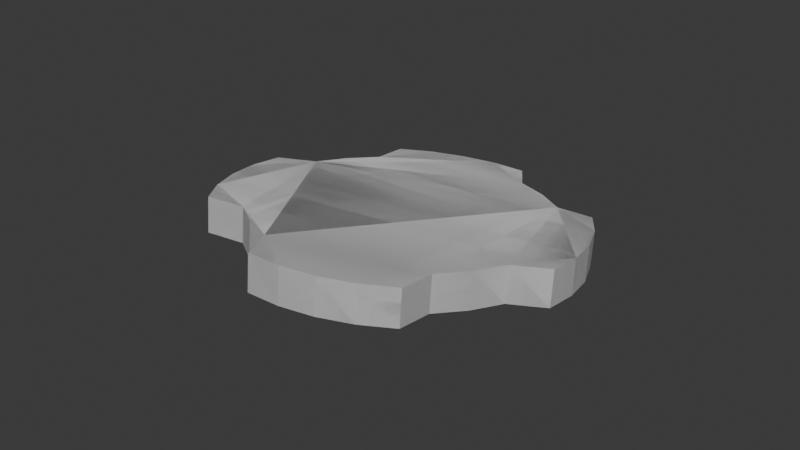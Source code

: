 # Source: ChaosRune.blend  (saved by Blender 4.0.36; exported with 4.5.12 LTS)
import bpy
from mathutils import Matrix  # noqa: F401  (used for matrix-valued properties, if any)

bpy.ops.wm.read_factory_settings(use_empty=True)
scene = bpy.context.scene
scene.name = 'Scene'

# ---- collections
col_outline = bpy.data.collections.new('Outline'); scene.collection.children.link(col_outline)
col_rune = bpy.data.collections.new('Rune'); scene.collection.children.link(col_rune)
col_markings = bpy.data.collections.new('Markings'); scene.collection.children.link(col_markings)

# ---- world
world_world = bpy.data.worlds.new('World'); scene.world = world_world
world_world.use_nodes = True; world_world.node_tree.nodes.clear()
_N = world_world.node_tree.nodes; _L = world_world.node_tree.links
n0 = _N.new('ShaderNodeOutputWorld'); n0.name = 'World Output'; n0.location = (300, 300)
n1 = _N.new('ShaderNodeBackground'); n1.name = 'Background'; n1.location = (10, 300)
n1.inputs[0].default_value = (0.05088, 0.05088, 0.05088, 1.0)
_L.new(n1.outputs[0], n0.inputs[0])
n0.is_active_output = True
world_world.color = (0.05088, 0.05088, 0.05088)
world_world.use_sun_shadow = False
world_world.sun_shadow_jitter_overblur = 0.0

# ---- meshes
me_cylinder = bpy.data.meshes.new('Cylinder')
me_cylinder.from_pydata([(0.0, 1.0, -1.0), (0.0, 1.0, 1.0), (0.1951, 0.9808, -1.0), (0.1951, 0.9808, 1.0), (0.3827, 0.9239, -1.0), (0.3827, 0.9239, 1.0), (0.4303, 0.7102, -1.0), (0.4303, 0.7102, 1.0), (0.5818, 0.5859, -1.0), (0.5818, 0.5859, 1.0), (0.7062, 0.4343, -1.0), (0.7062, 0.4343, 1.0), (0.9239, 0.3827, -1.0), (0.9239, 0.3827, 1.0), (0.9808, 0.1951, -1.0), (0.9808, 0.1951, 1.0), (1.0, 0.0, -1.0), (1.0, 0.0, 1.0), (0.9808, -0.1951, -1.0), (0.9808, -0.1951, 1.0), (0.9239, -0.3827, -1.0), (0.9239, -0.3827, 1.0), (0.6996, -0.4166, -1.0), (0.6996, -0.4166, 1.0), (0.5752, -0.5682, -1.0), (0.5752, -0.5682, 1.0), (0.4237, -0.6925, -1.0), (0.4237, -0.6925, 1.0), (0.3827, -0.9239, -1.0), (0.3827, -0.9239, 1.0), (0.1951, -0.9808, -1.0), (0.1951, -0.9808, 1.0), (0.0, -1.0, -1.0), (0.0, -1.0, 1.0), (-0.1951, -0.9808, -1.0), (-0.1951, -0.9808, 1.0), (-0.3827, -0.9239, -1.0), (-0.3827, -0.9239, 1.0), (-0.4452, -0.7178, -1.0), (-0.4452, -0.7178, 1.0), (-0.5967, -0.5934, -1.0), (-0.5967, -0.5934, 1.0), (-0.7211, -0.4419, -1.0), (-0.7211, -0.4419, 1.0), (-0.9239, -0.3827, -1.0), (-0.9239, -0.3827, 1.0), (-0.9808, -0.1951, -1.0), (-0.9808, -0.1951, 1.0), (-1.0, 0.0, -1.0), (-1.0, 0.0, 1.0), (-0.9808, 0.1951, -1.0), (-0.9808, 0.1951, 1.0), (-0.9239, 0.3827, -1.0), (-0.9239, 0.3827, 1.0), (-0.7213, 0.4361, -1.0), (-0.7213, 0.4361, 1.0), (-0.5969, 0.5876, -1.0), (-0.5969, 0.5876, 1.0), (-0.4454, 0.712, -1.0), (-0.4454, 0.712, 1.0), (-0.3827, 0.9239, -1.0), (-0.3827, 0.9239, 1.0), (-0.1951, 0.9808, -1.0), (-0.1951, 0.9808, 1.0)], [], [(0, 1, 3, 2), (2, 3, 5, 4), (4, 5, 7, 6), (6, 7, 9, 8), (8, 9, 11, 10), (10, 11, 13, 12), (12, 13, 15, 14), (14, 15, 17, 16), (16, 17, 19, 18), (18, 19, 21, 20), (20, 21, 23, 22), (22, 23, 25, 24), (24, 25, 27, 26), (26, 27, 29, 28), (28, 29, 31, 30), (30, 31, 33, 32), (32, 33, 35, 34), (34, 35, 37, 36), (36, 37, 39, 38), (38, 39, 41, 40), (40, 41, 43, 42), (42, 43, 45, 44), (44, 45, 47, 46), (46, 47, 49, 48), (48, 49, 51, 50), (50, 51, 53, 52), (52, 53, 55, 54), (54, 55, 57, 56), (56, 57, 59, 58), (58, 59, 61, 60), (3, 1, 63, 61, 59, 57, 55, 53, 51, 49, 47, 45, 43, 41, 39, 37, 35, 33, 31, 29, 27, 25, 23, 21, 19, 17, 15, 13, 11, 9, 7, 5), (60, 61, 63, 62), (62, 63, 1, 0), (0, 2, 4, 6, 8, 10, 12, 14, 16, 18, 20, 22, 24, 26, 28, 30, 32, 34, 36, 38, 40, 42, 44, 46, 48, 50, 52, 54, 56, 58, 60, 62)])
_uv = me_cylinder.uv_layers.new(name='UVMap')
_uv.uv.foreach_set('vector', [1.0, 0.5, 1.0, 1.0, 0.9688, 1.0, 0.9688, 0.5, 0.9688, 0.5, 0.9688, 1.0, 0.9375, 1.0, 0.9375, 0.5, 0.9375, 0.5, 0.9375, 1.0, 0.9062, 1.0, 0.9062, 0.5, 0.9062, 0.5, 0.9062, 1.0, 0.875, 1.0, 0.875, 0.5, 0.875, 0.5, 0.875, 1.0, 0.8438, 1.0, 0.8438, 0.5, 0.8438, 0.5, 0.8438, 1.0, 0.8125, 1.0, 0.8125, 0.5, 0.8125, 0.5, 0.8125, 1.0, 0.7812, 1.0, 0.7812, 0.5, 0.7812, 0.5, 0.7812, 1.0, 0.75, 1.0, 0.75, 0.5, 0.75, 0.5, 0.75, 1.0, 0.7188, 1.0, 0.7188, 0.5, 0.7188, 0.5, 0.7188, 1.0, 0.6875, 1.0, 0.6875, 0.5, 0.6875, 0.5, 0.6875, 1.0, 0.6562, 1.0, 0.6562, 0.5, 0.6562, 0.5, 0.6562, 1.0, 0.625, 1.0, 0.625, 0.5, 0.625, 0.5, 0.625, 1.0, 0.5938, 1.0, 0.5938, 0.5, 0.5938, 0.5, 0.5938, 1.0, 0.5625, 1.0, 0.5625, 0.5, 0.5625, 0.5, 0.5625, 1.0, 0.5312, 1.0, 0.5312, 0.5, 0.5312, 0.5, 0.5312, 1.0, 0.5, 1.0, 0.5, 0.5, 0.5, 0.5, 0.5, 1.0, 0.4688, 1.0, 0.4688, 0.5, 0.4688, 0.5, 0.4688, 1.0, 0.4375, 1.0, 0.4375, 0.5, 0.4375, 0.5, 0.4375, 1.0, 0.4062, 1.0, 0.4062, 0.5, 0.4062, 0.5, 0.4062, 1.0, 0.375, 1.0, 0.375, 0.5, 0.375, 0.5, 0.375, 1.0, 0.3438, 1.0, 0.3438, 0.5, 0.3438, 0.5, 0.3438, 1.0, 0.3125, 1.0, 0.3125, 0.5, 0.3125, 0.5, 0.3125, 1.0, 0.2812, 1.0, 0.2812, 0.5, 0.2812, 0.5, 0.2812, 1.0, 0.25, 1.0, 0.25, 0.5, 0.25, 0.5, 0.25, 1.0, 0.2188, 1.0, 0.2188, 0.5, 0.2188, 0.5, 0.2188, 1.0, 0.1875, 1.0, 0.1875, 0.5, 0.1875, 0.5, 0.1875, 1.0, 0.1562, 1.0, 0.1562, 0.5, 0.1562, 0.5, 0.1562, 1.0, 0.125, 1.0, 0.125, 0.5, 0.125, 0.5, 0.125, 1.0, 0.09375, 1.0, 0.09375, 0.5, 0.09375, 0.5, 0.09375, 1.0, 0.0625, 1.0, 0.0625, 0.5, 0.2968, 0.4854, 0.25, 0.49, 0.2032, 0.4854, 0.1582, 0.4717, 0.1167, 0.4496, 0.08029, 0.4197, 0.05045, 0.3833, 0.02827, 0.3418, 0.01461, 0.2968, 0.01, 0.25, 0.01461, 0.2032, 0.02827, 0.1582, 0.05045, 0.1167, 0.08029, 0.08029, 0.1167, 0.05045, 0.1582, 0.02827, 0.2032, 0.01461, 0.25, 0.01, 0.2968, 0.01461, 0.3418, 0.02827, 0.3833, 0.05045, 0.4197, 0.08029, 0.4496, 0.1167, 0.4717, 0.1582, 0.4854, 0.2032, 0.49, 0.25, 0.4854, 0.2968, 0.4717, 0.3418, 0.4496, 0.3833, 0.4197, 0.4197, 0.3833, 0.4496, 0.3418, 0.4717, 0.0625, 0.5, 0.0625, 1.0, 0.03125, 1.0, 0.03125, 0.5, 0.03125, 0.5, 0.03125, 1.0, 0.0, 1.0, 0.0, 0.5, 0.75, 0.49, 0.7968, 0.4854, 0.8418, 0.4717, 0.8833, 0.4496, 0.9197, 0.4197, 0.9496, 0.3833, 0.9717, 0.3418, 0.9854, 0.2968, 0.99, 0.25, 0.9854, 0.2032, 0.9717, 0.1582, 0.9496, 0.1167, 0.9197, 0.08029, 0.8833, 0.05045, 0.8418, 0.02827, 0.7968, 0.01461, 0.75, 0.01, 0.7032, 0.01461, 0.6582, 0.02827, 0.6167, 0.05045, 0.5803, 0.08029, 0.5504, 0.1167, 0.5283, 0.1582, 0.5146, 0.2032, 0.51, 0.25, 0.5146, 0.2968, 0.5283, 0.3418, 0.5504, 0.3833, 0.5803, 0.4197, 0.6167, 0.4496, 0.6582, 0.4717, 0.7032, 0.4854])
me_cylinder.update()
me_cube_001 = bpy.data.meshes.new('Cube.001')
me_cube_001.from_pydata([(0.4, 1.0, -0.8), (0.7609, 0.8391, -1.0), (0.4, 1.0, 0.8), (0.7609, 0.8391, 1.0), (-0.4, 1.0, -0.8), (-0.4, 1.0, 0.8), (-0.7609, 0.8391, 1.0), (-1.0, -0.4, -0.8), (-0.8381, -0.7619, -1.0), (-1.0, -0.4, 0.8), (-0.8387, -0.7613, 1.0), (-0.8408, 0.7592, -0.8), (-0.8366, 0.4806, -1.0), (-1.0, 0.4, -0.8), (-1.0, 0.4, 0.8), (-0.84, 0.76, 1.0), (-0.4781, 0.8391, -1.0), (-0.7609, 0.8391, -0.8), (-0.598, 0.9117, -0.9097), (-0.7609, -0.8391, -1.0), (-0.4, -1.0, -0.8), (-0.4, -1.0, 0.8), (-0.7609, -0.8391, 1.0), (0.4, -1.0, -0.8), (0.7609, -0.8391, -1.0), (0.4, -1.0, 0.8), (0.7609, -0.8391, 1.0), (0.8391, -0.7609, -1.0), (1.0, -0.4, -0.8), (1.0, -0.4, 0.8), (0.8391, -0.7609, 1.0), (1.0, 0.4, -0.8), (0.8391, 0.7609, -1.0), (0.8391, 0.7609, 1.0), (1.0, 0.4, 0.8)], [], [(12, 16, 1, 32, 27, 24, 19, 8), (33, 3, 6, 15, 10, 22, 26, 30), (6, 17, 11, 15), (7, 9, 14, 13), (31, 34, 29, 28), (4, 5, 2, 0), (1, 16, 18, 4, 0), (23, 25, 21, 20), (0, 2, 3, 1), (5, 4, 18, 17, 6), (6, 3, 2, 5), (11, 12, 13), (16, 17, 18), (9, 7, 8, 10), (13, 14, 15, 11), (12, 8, 7, 13), (10, 15, 14, 9), (11, 17, 16, 12), (33, 32, 1, 3), (20, 21, 22, 19), (25, 23, 24, 26), (23, 20, 19, 24), (26, 22, 21, 25), (19, 22, 10, 8), (28, 29, 30, 27), (34, 31, 32, 33), (31, 28, 27, 32), (33, 30, 29, 34), (26, 24, 27, 30)])
_uv = me_cube_001.uv_layers.new(name='UVMap')
_uv.uv.foreach_set('vector', [0.1454, 0.5649, 0.1902, 0.5201, 0.3451, 0.5201, 0.3549, 0.5299, 0.3549, 0.7201, 0.3451, 0.7299, 0.1549, 0.7299, 0.1452, 0.7202, 0.6451, 0.5299, 0.6549, 0.5201, 0.8451, 0.5201, 0.855, 0.53, 0.8548, 0.7202, 0.8451, 0.7299, 0.6549, 0.7299, 0.6451, 0.7201, 0.625, 0.2598, 0.4, 0.2598, 0.4, 0.2398, 0.625, 0.24, 0.4, 0.075, 0.6, 0.075, 0.6, 0.175, 0.4, 0.175, 0.4, 0.575, 0.6, 0.575, 0.6, 0.675, 0.4, 0.675, 0.4, 0.325, 0.6, 0.325, 0.6, 0.425, 0.4, 0.425, 0.375, 0.45, 0.375, 0.3279, 0.3863, 0.3113, 0.4, 0.325, 0.4, 0.425, 0.4, 0.825, 0.6, 0.825, 0.6, 0.925, 0.4, 0.925, 0.4, 0.425, 0.6, 0.425, 0.625, 0.4902, 0.375, 0.4902, 0.6, 0.325, 0.4, 0.325, 0.3863, 0.2892, 0.4, 0.2598, 0.625, 0.2598, 0.625, 0.3, 0.625, 0.45, 0.6, 0.425, 0.6, 0.325, 0.4, 0.2, 0.375, 0.1851, 0.4, 0.175, 0.375, 0.3279, 0.3801, 0.3051, 0.3863, 0.3113, 0.6, 0.075, 0.4, 0.075, 0.375, 0.02976, 0.625, 0.02984, 0.4, 0.175, 0.6, 0.175, 0.625, 0.24, 0.4, 0.2398, 0.375, 0.1851, 0.375, 0.05, 0.4, 0.075, 0.4, 0.175, 0.625, 0.05, 0.625, 0.2, 0.6, 0.175, 0.6, 0.075, 0.1449, 0.5301, 0.1549, 0.5201, 0.1902, 0.5201, 0.1454, 0.5649, 0.625, 0.5098, 0.375, 0.5098, 0.375, 0.4902, 0.625, 0.4902, 0.4, 0.925, 0.6, 0.925, 0.625, 0.95, 0.375, 0.95, 0.6, 0.825, 0.4, 0.825, 0.375, 0.7598, 0.625, 0.7598, 0.4, 0.825, 0.4, 0.925, 0.375, 0.95, 0.375, 0.8, 0.625, 0.8, 0.625, 0.95, 0.6, 0.925, 0.6, 0.825, 0.375, 0.02012, 0.625, 0.02012, 0.625, 0.02984, 0.375, 0.02976, 0.4, 0.675, 0.6, 0.675, 0.625, 0.7402, 0.375, 0.7402, 0.6, 0.575, 0.4, 0.575, 0.375, 0.5098, 0.625, 0.5098, 0.4, 0.575, 0.4, 0.675, 0.3549, 0.7201, 0.3549, 0.5299, 0.6451, 0.5299, 0.6451, 0.7201, 0.6, 0.675, 0.6, 0.575, 0.625, 0.7598, 0.375, 0.7598, 0.375, 0.7402, 0.625, 0.7402])
me_cube_001.update()
me_cylinder_001 = bpy.data.meshes.new('Cylinder.001')
me_cylinder_001.from_pydata([(0.0, 1.0, -1.0), (0.0, 1.0, 1.0), (0.1951, 0.9808, -1.0), (0.1951, 0.9808, 1.0), (0.3827, 0.9239, -1.0), (0.3827, 0.9239, 1.0), (0.4303, 0.7102, -1.0), (0.4303, 0.7102, 1.0), (0.5818, 0.5859, -1.0), (0.5818, 0.5859, 1.0), (0.7062, 0.4343, -1.0), (0.7062, 0.4343, 1.0), (0.9239, 0.3827, -1.0), (0.9239, 0.3827, 1.0), (0.9808, 0.1951, -1.0), (0.9808, 0.1951, 1.0), (1.0, 0.0, -1.0), (1.0, 0.0, 1.0), (0.9808, -0.1951, -1.0), (0.9808, -0.1951, 1.0), (0.9239, -0.3827, -1.0), (0.9239, -0.3827, 1.0), (0.6996, -0.4166, -1.0), (0.6996, -0.4166, 1.0), (0.5752, -0.5682, -1.0), (0.5752, -0.5682, 1.0), (0.4237, -0.6925, -1.0), (0.4237, -0.6925, 1.0), (0.3827, -0.9239, -1.0), (0.3827, -0.9239, 1.0), (0.1951, -0.9808, -1.0), (0.1951, -0.9808, 1.0), (0.0, -1.0, -1.0), (0.0, -1.0, 1.0), (-0.1951, -0.9808, -1.0), (-0.1951, -0.9808, 1.0), (-0.3827, -0.9239, -1.0), (-0.3827, -0.9239, 1.0), (-0.4452, -0.7178, -1.0), (-0.4452, -0.7178, 1.0), (-0.5967, -0.5934, -1.0), (-0.5967, -0.5934, 1.0), (-0.7211, -0.4419, -1.0), (-0.7211, -0.4419, 1.0), (-0.9239, -0.3827, -1.0), (-0.9239, -0.3827, 1.0), (-0.9808, -0.1951, -1.0), (-0.9808, -0.1951, 1.0), (-1.0, 0.0, -1.0), (-1.0, 0.0, 1.0), (-0.9808, 0.1951, -1.0), (-0.9808, 0.1951, 1.0), (-0.9239, 0.3827, -1.0), (-0.9239, 0.3827, 1.0), (-0.7213, 0.4361, -1.0), (-0.7213, 0.4361, 1.0), (-0.5969, 0.5876, -1.0), (-0.5969, 0.5876, 1.0), (-0.4454, 0.712, -1.0), (-0.4454, 0.712, 1.0), (-0.3827, 0.9239, -1.0), (-0.3827, 0.9239, 1.0), (-0.1951, 0.9808, -1.0), (-0.1951, 0.9808, 1.0)], [], [(0, 1, 3, 2), (2, 3, 5, 4), (4, 5, 7, 6), (6, 7, 9, 8), (8, 9, 11, 10), (10, 11, 13, 12), (12, 13, 15, 14), (14, 15, 17, 16), (16, 17, 19, 18), (18, 19, 21, 20), (20, 21, 23, 22), (22, 23, 25, 24), (24, 25, 27, 26), (26, 27, 29, 28), (28, 29, 31, 30), (30, 31, 33, 32), (32, 33, 35, 34), (34, 35, 37, 36), (36, 37, 39, 38), (38, 39, 41, 40), (40, 41, 43, 42), (42, 43, 45, 44), (44, 45, 47, 46), (46, 47, 49, 48), (48, 49, 51, 50), (50, 51, 53, 52), (52, 53, 55, 54), (54, 55, 57, 56), (56, 57, 59, 58), (58, 59, 61, 60), (3, 1, 63, 61, 59, 57, 55, 53, 51, 49, 47, 45, 43, 41, 39, 37, 35, 33, 31, 29, 27, 25, 23, 21, 19, 17, 15, 13, 11, 9, 7, 5), (60, 61, 63, 62), (62, 63, 1, 0), (0, 2, 4, 6, 8, 10, 12, 14, 16, 18, 20, 22, 24, 26, 28, 30, 32, 34, 36, 38, 40, 42, 44, 46, 48, 50, 52, 54, 56, 58, 60, 62)])
_uv = me_cylinder_001.uv_layers.new(name='UVMap')
_uv.uv.foreach_set('vector', [1.0, 0.5, 1.0, 1.0, 0.9688, 1.0, 0.9688, 0.5, 0.9688, 0.5, 0.9688, 1.0, 0.9375, 1.0, 0.9375, 0.5, 0.9375, 0.5, 0.9375, 1.0, 0.9062, 1.0, 0.9062, 0.5, 0.9062, 0.5, 0.9062, 1.0, 0.875, 1.0, 0.875, 0.5, 0.875, 0.5, 0.875, 1.0, 0.8438, 1.0, 0.8438, 0.5, 0.8438, 0.5, 0.8438, 1.0, 0.8125, 1.0, 0.8125, 0.5, 0.8125, 0.5, 0.8125, 1.0, 0.7812, 1.0, 0.7812, 0.5, 0.7812, 0.5, 0.7812, 1.0, 0.75, 1.0, 0.75, 0.5, 0.75, 0.5, 0.75, 1.0, 0.7188, 1.0, 0.7188, 0.5, 0.7188, 0.5, 0.7188, 1.0, 0.6875, 1.0, 0.6875, 0.5, 0.6875, 0.5, 0.6875, 1.0, 0.6562, 1.0, 0.6562, 0.5, 0.6562, 0.5, 0.6562, 1.0, 0.625, 1.0, 0.625, 0.5, 0.625, 0.5, 0.625, 1.0, 0.5938, 1.0, 0.5938, 0.5, 0.5938, 0.5, 0.5938, 1.0, 0.5625, 1.0, 0.5625, 0.5, 0.5625, 0.5, 0.5625, 1.0, 0.5312, 1.0, 0.5312, 0.5, 0.5312, 0.5, 0.5312, 1.0, 0.5, 1.0, 0.5, 0.5, 0.5, 0.5, 0.5, 1.0, 0.4688, 1.0, 0.4688, 0.5, 0.4688, 0.5, 0.4688, 1.0, 0.4375, 1.0, 0.4375, 0.5, 0.4375, 0.5, 0.4375, 1.0, 0.4062, 1.0, 0.4062, 0.5, 0.4062, 0.5, 0.4062, 1.0, 0.375, 1.0, 0.375, 0.5, 0.375, 0.5, 0.375, 1.0, 0.3438, 1.0, 0.3438, 0.5, 0.3438, 0.5, 0.3438, 1.0, 0.3125, 1.0, 0.3125, 0.5, 0.3125, 0.5, 0.3125, 1.0, 0.2812, 1.0, 0.2812, 0.5, 0.2812, 0.5, 0.2812, 1.0, 0.25, 1.0, 0.25, 0.5, 0.25, 0.5, 0.25, 1.0, 0.2188, 1.0, 0.2188, 0.5, 0.2188, 0.5, 0.2188, 1.0, 0.1875, 1.0, 0.1875, 0.5, 0.1875, 0.5, 0.1875, 1.0, 0.1562, 1.0, 0.1562, 0.5, 0.1562, 0.5, 0.1562, 1.0, 0.125, 1.0, 0.125, 0.5, 0.125, 0.5, 0.125, 1.0, 0.09375, 1.0, 0.09375, 0.5, 0.09375, 0.5, 0.09375, 1.0, 0.0625, 1.0, 0.0625, 0.5, 0.2968, 0.4854, 0.25, 0.49, 0.2032, 0.4854, 0.1582, 0.4717, 0.1167, 0.4496, 0.08029, 0.4197, 0.05045, 0.3833, 0.02827, 0.3418, 0.01461, 0.2968, 0.01, 0.25, 0.01461, 0.2032, 0.02827, 0.1582, 0.05045, 0.1167, 0.08029, 0.08029, 0.1167, 0.05045, 0.1582, 0.02827, 0.2032, 0.01461, 0.25, 0.01, 0.2968, 0.01461, 0.3418, 0.02827, 0.3833, 0.05045, 0.4197, 0.08029, 0.4496, 0.1167, 0.4717, 0.1582, 0.4854, 0.2032, 0.49, 0.25, 0.4854, 0.2968, 0.4717, 0.3418, 0.4496, 0.3833, 0.4197, 0.4197, 0.3833, 0.4496, 0.3418, 0.4717, 0.0625, 0.5, 0.0625, 1.0, 0.03125, 1.0, 0.03125, 0.5, 0.03125, 0.5, 0.03125, 1.0, 0.0, 1.0, 0.0, 0.5, 0.75, 0.49, 0.7968, 0.4854, 0.8418, 0.4717, 0.8833, 0.4496, 0.9197, 0.4197, 0.9496, 0.3833, 0.9717, 0.3418, 0.9854, 0.2968, 0.99, 0.25, 0.9854, 0.2032, 0.9717, 0.1582, 0.9496, 0.1167, 0.9197, 0.08029, 0.8833, 0.05045, 0.8418, 0.02827, 0.7968, 0.01461, 0.75, 0.01, 0.7032, 0.01461, 0.6582, 0.02827, 0.6167, 0.05045, 0.5803, 0.08029, 0.5504, 0.1167, 0.5283, 0.1582, 0.5146, 0.2032, 0.51, 0.25, 0.5146, 0.2968, 0.5283, 0.3418, 0.5504, 0.3833, 0.5803, 0.4197, 0.6167, 0.4496, 0.6582, 0.4717, 0.7032, 0.4854])
me_cylinder_001.update()
me_cube_002 = bpy.data.meshes.new('Cube.002')
me_cube_002.from_pydata([(-1.0, -1.0, -1.0), (-1.0, -1.0, 1.0), (-1.0, 1.0, -1.0), (-1.0, 1.0, 1.0), (1.0, -1.0, -1.0), (1.0, -1.0, 1.0), (1.0, 1.0, -1.0), (1.0, 1.0, 1.0)], [], [(0, 1, 3, 2), (2, 3, 7, 6), (6, 7, 5, 4), (4, 5, 1, 0), (2, 6, 4, 0), (7, 3, 1, 5)])
_uv = me_cube_002.uv_layers.new(name='UVMap')
_uv.uv.foreach_set('vector', [0.375, 0.0, 0.625, 0.0, 0.625, 0.25, 0.375, 0.25, 0.375, 0.25, 0.625, 0.25, 0.625, 0.5, 0.375, 0.5, 0.375, 0.5, 0.625, 0.5, 0.625, 0.75, 0.375, 0.75, 0.375, 0.75, 0.625, 0.75, 0.625, 1.0, 0.375, 1.0, 0.125, 0.5, 0.375, 0.5, 0.375, 0.75, 0.125, 0.75, 0.625, 0.5, 0.875, 0.5, 0.875, 0.75, 0.625, 0.75])
me_cube_002.update()
me_cube_003 = bpy.data.meshes.new('Cube.003')
me_cube_003.from_pydata([(-1.0, -1.0, -1.0), (-1.0, -1.0, 1.0), (-1.0, 1.0, -1.0), (-1.0, 1.0, 1.0), (1.0, -1.0, -1.0), (1.0, -1.0, 1.0), (1.0, 1.0, -1.0), (1.0, 1.0, 1.0)], [], [(0, 1, 3, 2), (2, 3, 7, 6), (6, 7, 5, 4), (4, 5, 1, 0), (2, 6, 4, 0), (7, 3, 1, 5)])
_uv = me_cube_003.uv_layers.new(name='UVMap')
_uv.uv.foreach_set('vector', [0.375, 0.0, 0.625, 0.0, 0.625, 0.25, 0.375, 0.25, 0.375, 0.25, 0.625, 0.25, 0.625, 0.5, 0.375, 0.5, 0.375, 0.5, 0.625, 0.5, 0.625, 0.75, 0.375, 0.75, 0.375, 0.75, 0.625, 0.75, 0.625, 1.0, 0.375, 1.0, 0.125, 0.5, 0.375, 0.5, 0.375, 0.75, 0.125, 0.75, 0.625, 0.5, 0.875, 0.5, 0.875, 0.75, 0.625, 0.75])
me_cube_003.update()
me_cube_005 = bpy.data.meshes.new('Cube.005')
me_cube_005.from_pydata([(-1.0, -1.0, -1.0), (-0.8868, -1.016, 1.0), (-1.0, 1.0, -1.0), (-0.97, 0.9651, 1.0), (1.0, -1.0, -1.0), (0.9721, -0.9957, 1.0), (1.0, 1.0, -1.0), (0.8847, 1.016, 1.0)], [], [(0, 1, 3, 2), (2, 3, 7, 6), (6, 7, 5, 4), (4, 5, 1, 0), (2, 6, 4, 0), (7, 3, 1, 5)])
_uv = me_cube_005.uv_layers.new(name='UVMap')
_uv.uv.foreach_set('vector', [0.375, 0.0, 0.625, 0.0, 0.625, 0.25, 0.375, 0.25, 0.375, 0.25, 0.625, 0.25, 0.625, 0.5, 0.375, 0.5, 0.375, 0.5, 0.625, 0.5, 0.625, 0.75, 0.375, 0.75, 0.375, 0.75, 0.625, 0.75, 0.625, 1.0, 0.375, 1.0, 0.125, 0.5, 0.375, 0.5, 0.375, 0.75, 0.125, 0.75, 0.625, 0.5, 0.875, 0.5, 0.875, 0.75, 0.625, 0.75])
me_cube_005.update()
me_cube_006 = bpy.data.meshes.new('Cube.006')
me_cube_006.from_pydata([(-1.0, -1.0, -1.0), (-0.8844, -0.9815, 1.0), (-1.0, 1.0, -1.0), (-0.9803, 1.172, 1.0), (1.0, -1.0, -1.0), (0.9832, -1.147, 1.0), (1.0, 1.0, -1.0), (0.8834, 1.075, 1.0)], [], [(0, 1, 3, 2), (2, 3, 7, 6), (6, 7, 5, 4), (4, 5, 1, 0), (2, 6, 4, 0), (7, 3, 1, 5)])
_uv = me_cube_006.uv_layers.new(name='UVMap')
_uv.uv.foreach_set('vector', [0.375, 0.0, 0.625, 0.0, 0.625, 0.25, 0.375, 0.25, 0.375, 0.25, 0.625, 0.25, 0.625, 0.5, 0.375, 0.5, 0.375, 0.5, 0.625, 0.5, 0.625, 0.75, 0.375, 0.75, 0.375, 0.75, 0.625, 0.75, 0.625, 1.0, 0.375, 1.0, 0.125, 0.5, 0.375, 0.5, 0.375, 0.75, 0.125, 0.75, 0.625, 0.5, 0.875, 0.5, 0.875, 0.75, 0.625, 0.75])
me_cube_006.update()
me_cube_008 = bpy.data.meshes.new('Cube.008')
me_cube_008.from_pydata([(-1.0, -1.0, -1.0), (-1.0, -1.0, 1.0), (-1.0, 1.0, -1.0), (-1.0, 1.0, 1.0), (1.0, -1.0, -1.0), (1.0, -1.0, 1.0), (1.0, 1.0, -1.0), (1.0, 1.0, 1.0)], [], [(0, 1, 3, 2), (2, 3, 7, 6), (6, 7, 5, 4), (4, 5, 1, 0), (2, 6, 4, 0), (7, 3, 1, 5)])
_uv = me_cube_008.uv_layers.new(name='UVMap')
_uv.uv.foreach_set('vector', [0.375, 0.0, 0.625, 0.0, 0.625, 0.25, 0.375, 0.25, 0.375, 0.25, 0.625, 0.25, 0.625, 0.5, 0.375, 0.5, 0.375, 0.5, 0.625, 0.5, 0.625, 0.75, 0.375, 0.75, 0.375, 0.75, 0.625, 0.75, 0.625, 1.0, 0.375, 1.0, 0.125, 0.5, 0.375, 0.5, 0.375, 0.75, 0.125, 0.75, 0.625, 0.5, 0.875, 0.5, 0.875, 0.75, 0.625, 0.75])
me_cube_008.update()
me_cube_009 = bpy.data.meshes.new('Cube.009')
me_cube_009.from_pydata([(-1.0, -1.0, -1.0), (-1.0, -1.0, 1.0), (-1.0, 1.0, -1.0), (-1.0, 1.0, 1.0), (1.0, -1.0, -1.0), (1.0, -1.0, 1.0), (1.0, 1.0, -1.0), (1.0, 1.0, 1.0)], [], [(0, 1, 3, 2), (2, 3, 7, 6), (6, 7, 5, 4), (4, 5, 1, 0), (2, 6, 4, 0), (7, 3, 1, 5)])
_uv = me_cube_009.uv_layers.new(name='UVMap')
_uv.uv.foreach_set('vector', [0.375, 0.0, 0.625, 0.0, 0.625, 0.25, 0.375, 0.25, 0.375, 0.25, 0.625, 0.25, 0.625, 0.5, 0.375, 0.5, 0.375, 0.5, 0.625, 0.5, 0.625, 0.75, 0.375, 0.75, 0.375, 0.75, 0.625, 0.75, 0.625, 1.0, 0.375, 1.0, 0.125, 0.5, 0.375, 0.5, 0.375, 0.75, 0.125, 0.75, 0.625, 0.5, 0.875, 0.5, 0.875, 0.75, 0.625, 0.75])
me_cube_009.update()
me_cube_010 = bpy.data.meshes.new('Cube.010')
me_cube_010.from_pydata([(-1.0, -1.0, -1.0), (-1.0, -1.0, 1.0), (-1.0, 1.0, -1.0), (-1.0, 1.0, 1.0), (1.0, -1.0, -1.0), (1.0, -1.0, 1.0), (1.0, 1.0, -1.0), (1.0, 1.0, 1.0)], [], [(0, 1, 3, 2), (2, 3, 7, 6), (6, 7, 5, 4), (4, 5, 1, 0), (2, 6, 4, 0), (7, 3, 1, 5)])
_uv = me_cube_010.uv_layers.new(name='UVMap')
_uv.uv.foreach_set('vector', [0.375, 0.0, 0.625, 0.0, 0.625, 0.25, 0.375, 0.25, 0.375, 0.25, 0.625, 0.25, 0.625, 0.5, 0.375, 0.5, 0.375, 0.5, 0.625, 0.5, 0.625, 0.75, 0.375, 0.75, 0.375, 0.75, 0.625, 0.75, 0.625, 1.0, 0.375, 1.0, 0.125, 0.5, 0.375, 0.5, 0.375, 0.75, 0.125, 0.75, 0.625, 0.5, 0.875, 0.5, 0.875, 0.75, 0.625, 0.75])
me_cube_010.update()
me_cube_011 = bpy.data.meshes.new('Cube.011')
me_cube_011.from_pydata([(-1.0, -1.0, -1.0), (-1.0, -1.0, 1.0), (-1.0, 1.0, -1.0), (-1.0, 1.0, 1.0), (1.0, -1.0, -1.0), (1.0, -1.0, 1.0), (1.0, 1.0, -1.0), (1.0, 1.0, 1.0)], [], [(0, 1, 3, 2), (2, 3, 7, 6), (6, 7, 5, 4), (4, 5, 1, 0), (2, 6, 4, 0), (7, 3, 1, 5)])
_uv = me_cube_011.uv_layers.new(name='UVMap')
_uv.uv.foreach_set('vector', [0.375, 0.0, 0.625, 0.0, 0.625, 0.25, 0.375, 0.25, 0.375, 0.25, 0.625, 0.25, 0.625, 0.5, 0.375, 0.5, 0.375, 0.5, 0.625, 0.5, 0.625, 0.75, 0.375, 0.75, 0.375, 0.75, 0.625, 0.75, 0.625, 1.0, 0.375, 1.0, 0.125, 0.5, 0.375, 0.5, 0.375, 0.75, 0.125, 0.75, 0.625, 0.5, 0.875, 0.5, 0.875, 0.75, 0.625, 0.75])
me_cube_011.update()
me_cube_012 = bpy.data.meshes.new('Cube.012')
me_cube_012.from_pydata([(-1.0, -1.0, -1.0), (-1.0, -1.0, 1.0), (-1.0, 1.0, -1.0), (-1.0, 1.0, 1.0), (1.0, -1.0, -1.0), (1.0, -1.0, 1.0), (1.0, 1.0, -1.0), (1.0, 1.0, 1.0)], [], [(0, 1, 3, 2), (2, 3, 7, 6), (6, 7, 5, 4), (4, 5, 1, 0), (2, 6, 4, 0), (7, 3, 1, 5)])
_uv = me_cube_012.uv_layers.new(name='UVMap')
_uv.uv.foreach_set('vector', [0.375, 0.0, 0.625, 0.0, 0.625, 0.25, 0.375, 0.25, 0.375, 0.25, 0.625, 0.25, 0.625, 0.5, 0.375, 0.5, 0.375, 0.5, 0.625, 0.5, 0.625, 0.75, 0.375, 0.75, 0.375, 0.75, 0.625, 0.75, 0.625, 1.0, 0.375, 1.0, 0.125, 0.5, 0.375, 0.5, 0.375, 0.75, 0.125, 0.75, 0.625, 0.5, 0.875, 0.5, 0.875, 0.75, 0.625, 0.75])
me_cube_012.update()
me_cube_013 = bpy.data.meshes.new('Cube.013')
me_cube_013.from_pydata([(-1.0, -1.0, -1.0), (-1.0, -1.0, 1.0), (-1.0, 1.0, -1.0), (-1.0, 1.0, 1.0), (1.0, -1.0, -1.0), (1.0, -1.0, 1.0), (1.0, 1.0, -1.0), (1.0, 1.0, 1.0)], [], [(0, 1, 3, 2), (2, 3, 7, 6), (6, 7, 5, 4), (4, 5, 1, 0), (2, 6, 4, 0), (7, 3, 1, 5)])
_uv = me_cube_013.uv_layers.new(name='UVMap')
_uv.uv.foreach_set('vector', [0.375, 0.0, 0.625, 0.0, 0.625, 0.25, 0.375, 0.25, 0.375, 0.25, 0.625, 0.25, 0.625, 0.5, 0.375, 0.5, 0.375, 0.5, 0.625, 0.5, 0.625, 0.75, 0.375, 0.75, 0.375, 0.75, 0.625, 0.75, 0.625, 1.0, 0.375, 1.0, 0.125, 0.5, 0.375, 0.5, 0.375, 0.75, 0.125, 0.75, 0.625, 0.5, 0.875, 0.5, 0.875, 0.75, 0.625, 0.75])
me_cube_013.update()
me_cube_014 = bpy.data.meshes.new('Cube.014')
me_cube_014.from_pydata([(-1.0, -1.0, -1.0), (-1.0, -1.0, 1.0), (-1.0, 1.0, -1.0), (-1.0, 1.0, 1.0), (1.0, -1.0, -1.0), (1.0, -1.0, 1.0), (1.0, 1.0, -1.0), (1.0, 1.0, 1.0)], [], [(0, 1, 3, 2), (2, 3, 7, 6), (6, 7, 5, 4), (4, 5, 1, 0), (2, 6, 4, 0), (7, 3, 1, 5)])
_uv = me_cube_014.uv_layers.new(name='UVMap')
_uv.uv.foreach_set('vector', [0.375, 0.0, 0.625, 0.0, 0.625, 0.25, 0.375, 0.25, 0.375, 0.25, 0.625, 0.25, 0.625, 0.5, 0.375, 0.5, 0.375, 0.5, 0.625, 0.5, 0.625, 0.75, 0.375, 0.75, 0.375, 0.75, 0.625, 0.75, 0.625, 1.0, 0.375, 1.0, 0.125, 0.5, 0.375, 0.5, 0.375, 0.75, 0.125, 0.75, 0.625, 0.5, 0.875, 0.5, 0.875, 0.75, 0.625, 0.75])
me_cube_014.update()
me_cube_015 = bpy.data.meshes.new('Cube.015')
me_cube_015.from_pydata([(-1.0, -1.0, -1.0), (-1.0, -1.0, 1.0), (-1.0, 1.0, -1.0), (-1.0, 1.0, 1.0), (1.0, -1.0, -1.0), (1.0, -1.0, 1.0), (1.0, 1.0, -1.0), (1.0, 1.0, 1.0)], [], [(0, 1, 3, 2), (2, 3, 7, 6), (6, 7, 5, 4), (4, 5, 1, 0), (2, 6, 4, 0), (7, 3, 1, 5)])
_uv = me_cube_015.uv_layers.new(name='UVMap')
_uv.uv.foreach_set('vector', [0.375, 0.0, 0.625, 0.0, 0.625, 0.25, 0.375, 0.25, 0.375, 0.25, 0.625, 0.25, 0.625, 0.5, 0.375, 0.5, 0.375, 0.5, 0.625, 0.5, 0.625, 0.75, 0.375, 0.75, 0.375, 0.75, 0.625, 0.75, 0.625, 1.0, 0.375, 1.0, 0.125, 0.5, 0.375, 0.5, 0.375, 0.75, 0.125, 0.75, 0.625, 0.5, 0.875, 0.5, 0.875, 0.75, 0.625, 0.75])
me_cube_015.update()
me_cube_016 = bpy.data.meshes.new('Cube.016')
me_cube_016.from_pydata([(-1.0, -1.0, -1.0), (-1.0, -1.0, 1.0), (-1.0, 1.0, -1.0), (-1.0, 1.0, 1.0), (1.0, -1.0, -1.0), (1.0, -1.0, 1.0), (1.0, 1.0, -1.0), (1.0, 1.0, 1.0)], [], [(0, 1, 3, 2), (2, 3, 7, 6), (6, 7, 5, 4), (4, 5, 1, 0), (2, 6, 4, 0), (7, 3, 1, 5)])
_uv = me_cube_016.uv_layers.new(name='UVMap')
_uv.uv.foreach_set('vector', [0.375, 0.0, 0.625, 0.0, 0.625, 0.25, 0.375, 0.25, 0.375, 0.25, 0.625, 0.25, 0.625, 0.5, 0.375, 0.5, 0.375, 0.5, 0.625, 0.5, 0.625, 0.75, 0.375, 0.75, 0.375, 0.75, 0.625, 0.75, 0.625, 1.0, 0.375, 1.0, 0.125, 0.5, 0.375, 0.5, 0.375, 0.75, 0.125, 0.75, 0.625, 0.5, 0.875, 0.5, 0.875, 0.75, 0.625, 0.75])
me_cube_016.update()
me_cube_017 = bpy.data.meshes.new('Cube.017')
me_cube_017.from_pydata([(-1.0, -1.0, -1.0), (-1.0, -1.0, 1.0), (-1.0, 1.0, -1.0), (-1.0, 1.0, 1.0), (1.0, -1.0, -1.0), (1.0, -1.0, 1.0), (1.0, 1.0, -1.0), (1.0, 1.0, 1.0)], [], [(0, 1, 3, 2), (2, 3, 7, 6), (6, 7, 5, 4), (4, 5, 1, 0), (2, 6, 4, 0), (7, 3, 1, 5)])
_uv = me_cube_017.uv_layers.new(name='UVMap')
_uv.uv.foreach_set('vector', [0.375, 0.0, 0.625, 0.0, 0.625, 0.25, 0.375, 0.25, 0.375, 0.25, 0.625, 0.25, 0.625, 0.5, 0.375, 0.5, 0.375, 0.5, 0.625, 0.5, 0.625, 0.75, 0.375, 0.75, 0.375, 0.75, 0.625, 0.75, 0.625, 1.0, 0.375, 1.0, 0.125, 0.5, 0.375, 0.5, 0.375, 0.75, 0.125, 0.75, 0.625, 0.5, 0.875, 0.5, 0.875, 0.75, 0.625, 0.75])
me_cube_017.update()
me_cube_018 = bpy.data.meshes.new('Cube.018')
me_cube_018.from_pydata([(-1.0, -1.0, -1.0), (-1.0, -1.0, 1.0), (-1.0, 1.0, -1.0), (-1.0, 1.0, 1.0), (1.0, -1.0, -1.0), (1.0, -1.0, 1.0), (1.0, 1.0, -1.0), (1.0, 1.0, 1.0)], [], [(0, 1, 3, 2), (2, 3, 7, 6), (6, 7, 5, 4), (4, 5, 1, 0), (2, 6, 4, 0), (7, 3, 1, 5)])
_uv = me_cube_018.uv_layers.new(name='UVMap')
_uv.uv.foreach_set('vector', [0.375, 0.0, 0.625, 0.0, 0.625, 0.25, 0.375, 0.25, 0.375, 0.25, 0.625, 0.25, 0.625, 0.5, 0.375, 0.5, 0.375, 0.5, 0.625, 0.5, 0.625, 0.75, 0.375, 0.75, 0.375, 0.75, 0.625, 0.75, 0.625, 1.0, 0.375, 1.0, 0.125, 0.5, 0.375, 0.5, 0.375, 0.75, 0.125, 0.75, 0.625, 0.5, 0.875, 0.5, 0.875, 0.75, 0.625, 0.75])
me_cube_018.update()
me_cube_019 = bpy.data.meshes.new('Cube.019')
me_cube_019.from_pydata([(-1.0, -1.0, -1.0), (-1.0, -1.0, 1.0), (-1.0, 1.0, -1.0), (-1.0, 1.0, 1.0), (1.0, -1.0, -1.0), (1.0, -1.0, 1.0), (1.0, 1.0, -1.0), (1.0, 1.0, 1.0)], [], [(0, 1, 3, 2), (2, 3, 7, 6), (6, 7, 5, 4), (4, 5, 1, 0), (2, 6, 4, 0), (7, 3, 1, 5)])
_uv = me_cube_019.uv_layers.new(name='UVMap')
_uv.uv.foreach_set('vector', [0.375, 0.0, 0.625, 0.0, 0.625, 0.25, 0.375, 0.25, 0.375, 0.25, 0.625, 0.25, 0.625, 0.5, 0.375, 0.5, 0.375, 0.5, 0.625, 0.5, 0.625, 0.75, 0.375, 0.75, 0.375, 0.75, 0.625, 0.75, 0.625, 1.0, 0.375, 1.0, 0.125, 0.5, 0.375, 0.5, 0.375, 0.75, 0.125, 0.75, 0.625, 0.5, 0.875, 0.5, 0.875, 0.75, 0.625, 0.75])
me_cube_019.update()

# ---- objects
ob_cylinder = bpy.data.objects.new('Cylinder', me_cylinder)
ob_cube = bpy.data.objects.new('Cube', me_cube_001)
ob_outline = bpy.data.objects.new('_Outline', me_cylinder_001)
ob_cube_001 = bpy.data.objects.new('Cube.001', me_cube_002)
ob_cube_002 = bpy.data.objects.new('Cube.002', me_cube_003)
ob_cube_003 = bpy.data.objects.new('Cube.003', me_cube_005)
ob_cube_004 = bpy.data.objects.new('Cube.004', me_cube_006)
ob_cube_005 = bpy.data.objects.new('Cube.005', me_cube_008)
ob_cube_006 = bpy.data.objects.new('Cube.006', me_cube_009)
ob_cube_007 = bpy.data.objects.new('Cube.007', me_cube_010)
ob_cube_008 = bpy.data.objects.new('Cube.008', me_cube_011)
ob_cube_009 = bpy.data.objects.new('Cube.009', me_cube_012)
ob_cube_010 = bpy.data.objects.new('Cube.010', me_cube_013)
ob_cube_011 = bpy.data.objects.new('Cube.011', me_cube_014)
ob_cube_012 = bpy.data.objects.new('Cube.012', me_cube_015)
ob_cube_013 = bpy.data.objects.new('Cube.013', me_cube_016)
ob_cube_014 = bpy.data.objects.new('Cube.014', me_cube_017)
ob_cube_015 = bpy.data.objects.new('Cube.015', me_cube_018)
ob_cube_016 = bpy.data.objects.new('Cube.016', me_cube_019)

# ---- transforms, parenting, visibility, modifiers, constraints
ob_cylinder.location = (0.0, 0.0, 0.0)
ob_cylinder.rotation_euler = (0.113, -3.124, 0.3018)
ob_cylinder.scale = (1.0, 1.0, 0.1)
ob_cube.location = (0.00172, -0.01127, -0.09935)
ob_cube.rotation_euler = (0.113, -3.124, 0.3018)
ob_cube.scale = (0.5, 0.5, 0.05)
ob_outline.location = (0.0, 0.0, 0.0)
ob_outline.rotation_euler = (0.113, -3.124, 0.3018)
ob_outline.scale = (1.0, 1.0, 0.1)
ob_cube_001.location = (0.09174, -0.3014, -0.1152)
ob_cube_001.rotation_euler = (0.113, -3.124, 0.3018)
ob_cube_001.scale = (0.4, 0.025, 0.01)
ob_cube_002.location = (-0.08658, 0.2675, -0.1828)
ob_cube_002.rotation_euler = (0.113, -3.124, 0.3018)
ob_cube_002.scale = (0.4, 0.025, 0.01)
ob_cube_003.location = (0.05031, -0.002052, -0.1499)
ob_cube_003.rotation_euler = (3.067, -0.0866, -0.7063)
ob_cube_003.scale = (0.35, 0.025, 0.01)
ob_cube_004.location = (-0.04515, -0.03177, -0.1482)
ob_cube_004.rotation_euler = (3.067, -0.0866, -0.7063)
ob_cube_004.scale = (0.35, 0.025, 0.01)
ob_cube_005.location = (-0.4121, 0.6404, -0.1805)
ob_cube_005.rotation_euler = (0.09222, 3.074, -0.4795)
ob_cube_005.scale = (0.13, 0.015, 0.015)
ob_cube_006.location = (-0.2212, 0.6998, -0.1839)
ob_cube_006.rotation_euler = (3.074, 0.09201, 1.085)
ob_cube_006.scale = (0.16, 0.015, 0.015)
ob_cube_007.location = (-0.03024, 0.7593, -0.1873)
ob_cube_007.rotation_euler = (0.09222, 3.074, -0.4795)
ob_cube_007.scale = (0.13, 0.015, 0.015)
ob_cube_008.location = (0.4155, -0.6629, -0.01823)
ob_cube_008.rotation_euler = (3.074, 0.09201, 1.085)
ob_cube_008.scale = (0.13, 0.015, 0.015)
ob_cube_009.location = (0.2246, -0.7224, -0.01479)
ob_cube_009.rotation_euler = (-0.09222, -3.074, 2.662)
ob_cube_009.scale = (0.16, 0.015, 0.015)
ob_cube_010.location = (0.03368, -0.7818, -0.01135)
ob_cube_010.rotation_euler = (3.074, 0.09201, 1.085)
ob_cube_010.scale = (0.13, 0.015, 0.015)
ob_cube_011.location = (-0.7737, -0.04454, -0.109)
ob_cube_011.rotation_euler = (0.09222, 3.074, -0.4795)
ob_cube_011.scale = (0.13, 0.015, 0.015)
ob_cube_012.location = (-0.7143, -0.2342, -0.08645)
ob_cube_012.rotation_euler = (3.074, 0.09201, 1.085)
ob_cube_012.scale = (0.16, 0.015, 0.015)
ob_cube_013.location = (-0.6548, -0.4238, -0.0639)
ob_cube_013.rotation_euler = (0.09222, 3.074, -0.4795)
ob_cube_013.scale = (0.13, 0.015, 0.015)
ob_cube_014.location = (0.7772, 0.02199, -0.0897)
ob_cube_014.rotation_euler = (3.074, 0.09201, 1.085)
ob_cube_014.scale = (0.13, 0.015, 0.015)
ob_cube_015.location = (0.7177, 0.2116, -0.1122)
ob_cube_015.rotation_euler = (-0.09222, -3.074, 2.662)
ob_cube_015.scale = (0.16, 0.015, 0.015)
ob_cube_016.location = (0.6583, 0.4012, -0.1348)
ob_cube_016.rotation_euler = (3.074, 0.09201, 1.085)
ob_cube_016.scale = (0.13, 0.015, 0.015)

# ---- collection membership
scene.collection.objects.link(ob_cylinder)
scene.collection.objects.link(ob_cube)
col_outline.objects.link(ob_outline)
col_rune.objects.link(ob_cube_001)
col_rune.objects.link(ob_cube_002)
col_rune.objects.link(ob_cube_003)
col_rune.objects.link(ob_cube_004)
col_markings.objects.link(ob_cube_005)
col_markings.objects.link(ob_cube_006)
col_markings.objects.link(ob_cube_007)
col_markings.objects.link(ob_cube_008)
col_markings.objects.link(ob_cube_009)
col_markings.objects.link(ob_cube_010)
col_markings.objects.link(ob_cube_011)
col_markings.objects.link(ob_cube_012)
col_markings.objects.link(ob_cube_013)
col_markings.objects.link(ob_cube_014)
col_markings.objects.link(ob_cube_015)
col_markings.objects.link(ob_cube_016)

# ---- scene / render settings (as saved in the file)
scene.frame_start = 1; scene.frame_end = 250; scene.frame_set(2)
scene.render.engine = 'BLENDER_EEVEE_NEXT'
scene.cycles.sampling_pattern = 'TABULATED_SOBOL'
bpy.context.view_layer.update()

# ---- added for rendering (the .blend has no active camera and no usable light): camera, sun
cam_auto = bpy.data.cameras.new('AutoCamera')
cam_auto.lens = 50.0
cam_auto.sensor_width = 36.0
cam_auto.clip_end = 1000.0
ob_auto_camera = bpy.data.objects.new('AutoCamera', cam_auto)
scene.collection.objects.link(ob_auto_camera)
ob_auto_camera.location = (3.31178, -3.97414, 2.64942)
ob_auto_camera.rotation_euler = (1.09748, -7.21219e-08, 0.694738)
scene.camera = ob_auto_camera
light_auto_sun = bpy.data.lights.new('AutoSun', 'SUN')
light_auto_sun.energy = 3.0
light_auto_sun.angle = 0.0523599
ob_auto_sun = bpy.data.objects.new('AutoSun', light_auto_sun)
scene.collection.objects.link(ob_auto_sun)
ob_auto_sun.rotation_euler = (0.872665, 0.174533, 0.523599)
bpy.context.view_layer.update()
